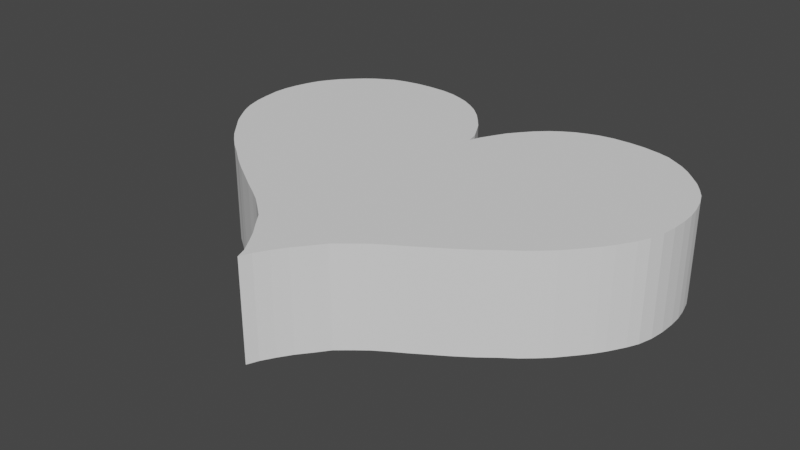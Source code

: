 # Source: heart3.blend  (saved by Blender 2.92.15; exported with 4.5.12 LTS)
import bpy
from mathutils import Matrix  # noqa: F401  (used for matrix-valued properties, if any)

bpy.ops.wm.read_factory_settings(use_empty=True)
scene = bpy.context.scene
scene.name = 'Scene'

# ---- collections
col_collection = bpy.data.collections.new('Collection'); scene.collection.children.link(col_collection)

# ---- world
world_world = bpy.data.worlds.new('World'); scene.world = world_world
world_world.use_nodes = True; world_world.node_tree.nodes.clear()
_N = world_world.node_tree.nodes; _L = world_world.node_tree.links
n0 = _N.new('ShaderNodeOutputWorld'); n0.name = 'World Output'; n0.location = (300, 300)
n1 = _N.new('ShaderNodeBackground'); n1.name = 'Background'; n1.location = (10, 300)
n1.inputs[0].default_value = (0.05088, 0.05088, 0.05088, 1.0)
_L.new(n1.outputs[0], n0.inputs[0])
n0.is_active_output = True
world_world.color = (0.05088, 0.05088, 0.05088)
world_world.use_sun_shadow = False
world_world.sun_shadow_jitter_overblur = 0.0

# ---- meshes
me_circle = bpy.data.meshes.new('Circle')
me_circle.from_pydata([(-0.003952, 0.5285, 0.0), (0.02535, -0.9938, 3.282e-05), (0.06245, -0.93, 0.0), (0.2757, -0.6778, 0.0), (0.5556, -0.49, 0.0), (0.8677, -0.2677, 0.0), (1.057, -0.07655, 0.0), (1.129, 0.01827, 0.0), (1.181, 0.1049, 0.0), (1.232, 0.2377, 0.0), (1.246, 0.3998, 0.0), (1.232, 0.5343, 0.0), (1.186, 0.6742, 0.0), (1.065, 0.8281, 0.0), (0.9183, 0.9412, 0.0), (0.3503, 0.9532, 0.0), (0.1347, 0.7738, 0.0), (1.017, 0.8743, 0.0), (0.9671, 0.9131, 0.0), (0.05489, 0.6547, 0.0), (0.02081, 0.5916, 0.0), (0.08898, 0.7154, 0.0), (0.2402, 0.8833, 0.0), (0.1816, 0.8286, 0.0), (0.2917, 0.9194, 0.0), (0.6331, 1.009, 0.0), (0.8037, 0.9879, 0.0), (0.4672, 0.9951, 0.0), (0.8691, 0.9692, 0.0), (0.542, 1.007, 0.0), (0.7149, 1.004, 0.0), (0.4088, 0.9765, 0.0), (1.115, 0.7768, 0.0), (1.153, 0.7255, 0.0), (1.213, 0.6078, 0.0), (1.243, 0.4682, 0.0), (1.243, 0.3152, 0.0), (1.21, 0.1631, 0.0), (1.155, 0.06111, 0.0), (0.9741, -0.1721, 0.0), (0.9232, -0.2199, 0.0), (1.018, -0.122, 0.0), (1.094, -0.03078, 0.0), (0.721, -0.3789, 0.0), (0.6383, -0.4368, 0.0), (0.7943, -0.321, 0.0), (0.1609, -0.7969, 0.0), (0.4098, -0.5815, 0.0), (0.107, -0.8634, 0.0), (0.3392, -0.6273, 0.0), (0.2101, -0.7327, 0.0), (0.485, -0.5358, 0.0), (0.001219, -1.051, 1.397e-05), (-0.05942, -0.9319, 0.0), (-0.2727, -0.6796, 0.0), (-0.5525, -0.4919, 0.0), (-0.8647, -0.2696, 0.0), (-1.054, -0.07844, 0.0), (-1.127, 0.01543, 0.0), (-1.181, 0.103, 0.0), (-1.229, 0.2358, 0.0), (-1.249, 0.3979, 0.0), (-1.231, 0.5372, 0.0), (-1.183, 0.6723, 0.0), (-1.062, 0.8262, 0.0), (-0.9153, 0.9393, 0.0), (-0.3473, 0.9513, 0.0), (-0.1317, 0.7719, 0.0), (-1.014, 0.8724, 0.0), (-0.9641, 0.9112, 0.0), (-0.05186, 0.6528, 0.0), (-0.01778, 0.5897, 0.0), (-0.08595, 0.7135, 0.0), (-0.2371, 0.8814, 0.0), (-0.1786, 0.8267, 0.0), (-0.2887, 0.9175, 0.0), (-0.6301, 1.007, 0.0), (-0.8007, 0.986, 0.0), (-0.4642, 0.9932, 0.0), (-0.8661, 0.9673, 0.0), (-0.539, 1.005, 0.0), (-0.7119, 1.002, 0.0), (-0.4057, 0.9746, 0.0), (-1.112, 0.7749, 0.0), (-1.15, 0.7236, 0.0), (-1.21, 0.6059, 0.0), (-1.245, 0.4663, 0.0), (-1.241, 0.3133, 0.0), (-1.207, 0.1612, 0.0), (-1.154, 0.05758, 0.0), (-0.971, -0.174, 0.0), (-0.9202, -0.2218, 0.0), (-1.015, -0.1239, 0.0), (-1.094, -0.03267, 0.0), (-0.7179, -0.3807, 0.0), (-0.6352, -0.4386, 0.0), (-0.7913, -0.3228, 0.0), (-0.1579, -0.7988, 0.0), (-0.4068, -0.5834, 0.0), (-0.104, -0.8653, 0.0), (-0.3362, -0.6292, 0.0), (-0.2071, -0.7345, 0.0), (-0.482, -0.5377, 0.0), (-0.01887, -0.9972, 0.0), (-0.003952, 0.5285, 0.5263), (0.02535, -0.9938, 0.5263), (0.06245, -0.93, 0.5263), (0.2757, -0.6778, 0.5263), (0.5556, -0.49, 0.5263), (0.8677, -0.2677, 0.5263), (1.057, -0.07655, 0.5263), (1.129, 0.01827, 0.5263), (1.181, 0.1049, 0.5263), (1.232, 0.2377, 0.5263), (1.246, 0.3998, 0.5263), (1.232, 0.5343, 0.5263), (1.186, 0.6742, 0.5263), (1.065, 0.8281, 0.5263), (0.9183, 0.9412, 0.5263), (0.3503, 0.9532, 0.5263), (0.1347, 0.7738, 0.5263), (1.017, 0.8743, 0.5263), (0.9671, 0.9131, 0.5263), (0.05489, 0.6547, 0.5263), (0.02081, 0.5916, 0.5263), (0.08898, 0.7154, 0.5263), (0.2402, 0.8833, 0.5263), (0.1816, 0.8286, 0.5263), (0.2917, 0.9194, 0.5263), (0.6331, 1.009, 0.5263), (0.8037, 0.9879, 0.5263), (0.4672, 0.9951, 0.5263), (0.8691, 0.9692, 0.5263), (0.542, 1.007, 0.5263), (0.7149, 1.004, 0.5263), (0.4088, 0.9765, 0.5263), (1.115, 0.7768, 0.5263), (1.153, 0.7255, 0.5263), (1.213, 0.6078, 0.5263), (1.243, 0.4682, 0.5263), (1.243, 0.3152, 0.5263), (1.21, 0.1631, 0.5263), (1.155, 0.06111, 0.5263), (0.9741, -0.1721, 0.5263), (0.9232, -0.2199, 0.5263), (1.018, -0.122, 0.5263), (1.094, -0.03078, 0.5263), (0.721, -0.3789, 0.5263), (0.6383, -0.4368, 0.5263), (0.7943, -0.321, 0.5263), (0.1609, -0.7969, 0.5263), (0.4098, -0.5815, 0.5263), (0.107, -0.8634, 0.5263), (0.3392, -0.6273, 0.5263), (0.2101, -0.7327, 0.5263), (0.485, -0.5358, 0.5263), (0.001219, -1.051, 0.5263), (-0.05942, -0.9319, 0.5263), (-0.2727, -0.6796, 0.5263), (-0.5525, -0.4919, 0.5263), (-0.8647, -0.2696, 0.5263), (-1.054, -0.07844, 0.5263), (-1.127, 0.01543, 0.5263), (-1.181, 0.103, 0.5263), (-1.229, 0.2358, 0.5263), (-1.249, 0.3979, 0.5263), (-1.231, 0.5372, 0.5263), (-1.183, 0.6723, 0.5263), (-1.062, 0.8262, 0.5263), (-0.9153, 0.9393, 0.5263), (-0.3473, 0.9513, 0.5263), (-0.1317, 0.7719, 0.5263), (-1.014, 0.8724, 0.5263), (-0.9641, 0.9112, 0.5263), (-0.05186, 0.6528, 0.5263), (-0.01778, 0.5897, 0.5263), (-0.08595, 0.7135, 0.5263), (-0.2371, 0.8814, 0.5263), (-0.1786, 0.8267, 0.5263), (-0.2887, 0.9175, 0.5263), (-0.6301, 1.007, 0.5263), (-0.8007, 0.986, 0.5263), (-0.4642, 0.9932, 0.5263), (-0.8661, 0.9673, 0.5263), (-0.539, 1.005, 0.5263), (-0.7119, 1.002, 0.5263), (-0.4057, 0.9746, 0.5263), (-1.112, 0.7749, 0.5263), (-1.15, 0.7236, 0.5263), (-1.21, 0.6059, 0.5263), (-1.245, 0.4663, 0.5263), (-1.241, 0.3133, 0.5263), (-1.207, 0.1612, 0.5263), (-1.154, 0.05758, 0.5263), (-0.971, -0.174, 0.5263), (-0.9202, -0.2218, 0.5263), (-1.015, -0.1239, 0.5263), (-1.094, -0.03267, 0.5263), (-0.7179, -0.3807, 0.5263), (-0.6352, -0.4386, 0.5263), (-0.7913, -0.3228, 0.5263), (-0.1579, -0.7988, 0.5263), (-0.4068, -0.5834, 0.5263), (-0.104, -0.8653, 0.5263), (-0.3362, -0.6292, 0.5263), (-0.2071, -0.7345, 0.5263), (-0.482, -0.5377, 0.5263), (-0.01887, -0.9972, 0.5263)], [], [(71, 70, 72, 67, 74, 73, 75, 66, 82, 78, 80, 76, 81, 77, 79, 65, 69, 68, 64, 83, 84, 63, 85, 62, 86, 61, 87, 60, 88, 59, 89, 58, 93, 57, 92, 90, 91, 56, 96, 94, 95, 55, 102, 98, 100, 54, 101, 97, 99, 53, 103, 52, 1, 2, 48, 46, 50, 3, 49, 47, 51, 4, 44, 43, 45, 5, 40, 39, 41, 6, 42, 7, 38, 8, 37, 9, 36, 10, 35, 11, 34, 12, 33, 32, 13, 17, 18, 14, 28, 26, 30, 25, 29, 27, 31, 15, 24, 22, 23, 16, 21, 19, 20, 0), (175, 104, 124, 123, 125, 120, 127, 126, 128, 119, 135, 131, 133, 129, 134, 130, 132, 118, 122, 121, 117, 136, 137, 116, 138, 115, 139, 114, 140, 113, 141, 112, 142, 111, 146, 110, 145, 143, 144, 109, 149, 147, 148, 108, 155, 151, 153, 107, 154, 150, 152, 106, 105, 156, 207, 157, 203, 201, 205, 158, 204, 202, 206, 159, 199, 198, 200, 160, 195, 194, 196, 161, 197, 162, 193, 163, 192, 164, 191, 165, 190, 166, 189, 167, 188, 187, 168, 172, 173, 169, 183, 181, 185, 180, 184, 182, 186, 170, 179, 177, 178, 171, 176, 174), (101, 54, 158, 205), (4, 51, 155, 108), (102, 55, 159, 206), (1, 52, 156, 105), (71, 0, 104, 175), (103, 53, 157, 207), (2, 1, 105, 106), (48, 2, 106, 152), (52, 103, 207, 156), (49, 3, 107, 153), (53, 99, 203, 157), (44, 4, 108, 148), (54, 100, 204, 158), (40, 5, 109, 144), (55, 95, 199, 159), (42, 6, 110, 146), (56, 91, 195, 160), (38, 7, 111, 142), (57, 93, 197, 161), (37, 8, 112, 141), (58, 89, 193, 162), (36, 9, 113, 140), (59, 88, 192, 163), (35, 10, 114, 139), (60, 87, 191, 164), (34, 11, 115, 138), (61, 86, 190, 165), (33, 12, 116, 137), (62, 85, 189, 166), (17, 13, 117, 121), (63, 84, 188, 167), (28, 14, 118, 132), (64, 68, 172, 168), (24, 15, 119, 128), (65, 79, 183, 169), (21, 16, 120, 125), (66, 75, 179, 170), (18, 17, 121, 122), (67, 72, 176, 171), (14, 18, 122, 118), (68, 69, 173, 172), (20, 19, 123, 124), (69, 65, 169, 173), (0, 20, 124, 104), (70, 71, 175, 174), (19, 21, 125, 123), (72, 70, 174, 176), (23, 22, 126, 127), (73, 74, 178, 177), (16, 23, 127, 120), (74, 67, 171, 178), (22, 24, 128, 126), (75, 73, 177, 179), (29, 25, 129, 133), (76, 80, 184, 180), (30, 26, 130, 134), (77, 81, 185, 181), (31, 27, 131, 135), (78, 82, 186, 182), (26, 28, 132, 130), (79, 77, 181, 183), (27, 29, 133, 131), (80, 78, 182, 184), (25, 30, 134, 129), (81, 76, 180, 185), (15, 31, 135, 119), (82, 66, 170, 186), (13, 32, 136, 117), (83, 64, 168, 187), (32, 33, 137, 136), (84, 83, 187, 188), (12, 34, 138, 116), (85, 63, 167, 189), (11, 35, 139, 115), (86, 62, 166, 190), (10, 36, 140, 114), (87, 61, 165, 191), (9, 37, 141, 113), (88, 60, 164, 192), (8, 38, 142, 112), (89, 59, 163, 193), (41, 39, 143, 145), (90, 92, 196, 194), (39, 40, 144, 143), (91, 90, 194, 195), (6, 41, 145, 110), (92, 57, 161, 196), (7, 42, 146, 111), (93, 58, 162, 197), (45, 43, 147, 149), (94, 96, 200, 198), (43, 44, 148, 147), (95, 94, 198, 199), (5, 45, 149, 109), (96, 56, 160, 200), (50, 46, 150, 154), (97, 101, 205, 201), (51, 47, 151, 155), (98, 102, 206, 202), (46, 48, 152, 150), (99, 97, 201, 203), (47, 49, 153, 151), (100, 98, 202, 204), (3, 50, 154, 107)])
_uv = me_circle.uv_layers.new(name='UVMap')
_uv.uv.foreach_set('vector', [0.0, 0.0, 0.0, 0.0, 0.0, 0.0, 0.0, 0.0, 0.0, 0.0, 0.0, 0.0, 0.0, 0.0, 0.0, 0.0, 0.0, 0.0, 0.0, 0.0, 0.0, 0.0, 0.0, 0.0, 0.0, 0.0, 0.0, 0.0, 0.0, 0.0, 0.0, 0.0, 0.0, 0.0, 0.0, 0.0, 0.0, 0.0, 0.0, 0.0, 0.0, 0.0, 0.0, 0.0, 0.0, 0.0, 0.0, 0.0, 0.0, 0.0, 0.0, 0.0, 0.0, 0.0, 0.0, 0.0, 0.0, 0.0, 0.0, 0.0, 0.0, 0.0, 0.0, 0.0, 0.0, 0.0, 0.0, 0.0, 0.0, 0.0, 0.0, 0.0, 0.0, 0.0, 0.0, 0.0, 0.0, 0.0, 0.0, 0.0, 0.0, 0.0, 0.0, 0.0, 0.0, 0.0, 0.0, 0.0, 0.0, 0.0, 0.0, 0.0, 0.0, 0.0, 0.0, 0.0, 0.0, 0.0, 0.0, 0.0, 0.0, 0.0, 0.0, 0.0, 0.0, 0.0, 0.0, 0.0, 0.0, 0.0, 0.0, 0.0, 0.0, 0.0, 0.0, 0.0, 0.0, 0.0, 0.0, 0.0, 0.0, 0.0, 0.0, 0.0, 0.0, 0.0, 0.0, 0.0, 0.0, 0.0, 0.0, 0.0, 0.0, 0.0, 0.0, 0.0, 0.0, 0.0, 0.0, 0.0, 0.0, 0.0, 0.0, 0.0, 0.0, 0.0, 0.0, 0.0, 0.0, 0.0, 0.0, 0.0, 0.0, 0.0, 0.0, 0.0, 0.0, 0.0, 0.0, 0.0, 0.0, 0.0, 0.0, 0.0, 0.0, 0.0, 0.0, 0.0, 0.0, 0.0, 0.0, 0.0, 0.0, 0.0, 0.0, 0.0, 0.0, 0.0, 0.0, 0.0, 0.0, 0.0, 0.0, 0.0, 0.0, 0.0, 0.0, 0.0, 0.0, 0.0, 0.0, 0.0, 0.0, 0.0, 0.0, 0.0, 0.0, 0.0, 0.0, 0.0, 0.0, 0.0, 0.0, 0.0, 0.0, 0.0, 0.0, 0.0, 0.0, 0.0, 0.0, 0.0, 0.0, 0.0, 0.0, 0.0, 0.0, 0.0, 0.0, 0.0, 0.0, 0.0, 0.0, 0.0, 0.0, 0.0, 0.0, 0.0, 0.0, 0.0, 0.0, 0.0, 0.0, 0.0, 0.0, 0.0, 0.0, 0.0, 0.0, 0.0, 0.0, 0.0, 0.0, 0.0, 0.0, 0.0, 0.0, 0.0, 0.0, 0.0, 0.0, 0.0, 0.0, 0.0, 0.0, 0.0, 0.0, 0.0, 0.0, 0.0, 0.0, 0.0, 0.0, 0.0, 0.0, 0.0, 0.0, 0.0, 0.0, 0.0, 0.0, 0.0, 0.0, 0.0, 0.0, 0.0, 0.0, 0.0, 0.0, 0.0, 0.0, 0.0, 0.0, 0.0, 0.0, 0.0, 0.0, 0.0, 0.0, 0.0, 0.0, 0.0, 0.0, 0.0, 0.0, 0.0, 0.0, 0.0, 0.0, 0.0, 0.0, 0.0, 0.0, 0.0, 0.0, 0.0, 0.0, 0.0, 0.0, 0.0, 0.0, 0.0, 0.0, 0.0, 0.0, 0.0, 0.0, 0.0, 0.0, 0.0, 0.0, 0.0, 0.0, 0.0, 0.0, 0.0, 0.0, 0.0, 0.0, 0.0, 0.0, 0.0, 0.0, 0.0, 0.0, 0.0, 0.0, 0.0, 0.0, 0.0, 0.0, 0.0, 0.0, 0.0, 0.0, 0.0, 0.0, 0.0, 0.0, 0.0, 0.0, 0.0, 0.0, 0.0, 0.0, 0.0, 0.0, 0.0, 0.0, 0.0, 0.0, 0.0, 0.0, 0.0, 0.0, 0.0, 0.0, 0.0, 0.0, 0.0, 0.0, 0.0, 0.0, 0.0, 0.0, 0.0, 0.0, 0.0, 0.0, 0.0, 0.0, 0.0, 0.0, 0.0, 0.0, 0.0, 0.0, 0.0, 0.0, 0.0, 0.0, 0.0, 0.0, 0.0, 0.0, 0.0, 0.0, 0.0, 0.0, 0.0, 0.0, 0.0, 0.0, 0.0, 0.0, 0.0, 0.0, 0.0, 0.0, 0.0, 0.0, 0.0, 0.0, 0.0, 0.0, 0.0, 0.0, 0.0, 0.0, 0.0, 0.0, 0.0, 0.0, 0.0, 0.0, 0.0, 0.0, 0.0, 0.0, 0.0, 0.0, 0.0, 0.0, 0.0, 0.0, 0.0, 0.0, 0.0, 0.0, 0.0, 0.0, 0.0, 0.0, 0.0, 0.0, 0.0, 0.0, 0.0, 0.0, 0.0, 0.0, 0.0, 0.0, 0.0, 0.0, 0.0, 0.0, 0.0, 0.0, 0.0, 0.0, 0.0, 0.0, 0.0, 0.0, 0.0, 0.0, 0.0, 0.0, 0.0, 0.0, 0.0, 0.0, 0.0, 0.0, 0.0, 0.0, 0.0, 0.0, 0.0, 0.0, 0.0, 0.0, 0.0, 0.0, 0.0, 0.0, 0.0, 0.0, 0.0, 0.0, 0.0, 0.0, 0.0, 0.0, 0.0, 0.0, 0.0, 0.0, 0.0, 0.0, 0.0, 0.0, 0.0, 0.0, 0.0, 0.0, 0.0, 0.0, 0.0, 0.0, 0.0, 0.0, 0.0, 0.0, 0.0, 0.0, 0.0, 0.0, 0.0, 0.0, 0.0, 0.0, 0.0, 0.0, 0.0, 0.0, 0.0, 0.0, 0.0, 0.0, 0.0, 0.0, 0.0, 0.0, 0.0, 0.0, 0.0, 0.0, 0.0, 0.0, 0.0, 0.0, 0.0, 0.0, 0.0, 0.0, 0.0, 0.0, 0.0, 0.0, 0.0, 0.0, 0.0, 0.0, 0.0, 0.0, 0.0, 0.0, 0.0, 0.0, 0.0, 0.0, 0.0, 0.0, 0.0, 0.0, 0.0, 0.0, 0.0, 0.0, 0.0, 0.0, 0.0, 0.0, 0.0, 0.0, 0.0, 0.0, 0.0, 0.0, 0.0, 0.0, 0.0, 0.0, 0.0, 0.0, 0.0, 0.0, 0.0, 0.0, 0.0, 0.0, 0.0, 0.0, 0.0, 0.0, 0.0, 0.0, 0.0, 0.0, 0.0, 0.0, 0.0, 0.0, 0.0, 0.0, 0.0, 0.0, 0.0, 0.0, 0.0, 0.0, 0.0, 0.0, 0.0, 0.0, 0.0, 0.0, 0.0, 0.0, 0.0, 0.0, 0.0, 0.0, 0.0, 0.0, 0.0, 0.0, 0.0, 0.0, 0.0, 0.0, 0.0, 0.0, 0.0, 0.0, 0.0, 0.0, 0.0, 0.0, 0.0, 0.0, 0.0, 0.0, 0.0, 0.0, 0.0, 0.0, 0.0, 0.0, 0.0, 0.0, 0.0, 0.0, 0.0, 0.0, 0.0, 0.0, 0.0, 0.0, 0.0, 0.0, 0.0, 0.0, 0.0, 0.0, 0.0, 0.0, 0.0, 0.0, 0.0, 0.0, 0.0, 0.0, 0.0, 0.0, 0.0, 0.0, 0.0, 0.0, 0.0, 0.0, 0.0, 0.0, 0.0, 0.0, 0.0, 0.0, 0.0, 0.0, 0.0, 0.0, 0.0, 0.0, 0.0, 0.0, 0.0, 0.0, 0.0, 0.0, 0.0, 0.0, 0.0, 0.0, 0.0, 0.0, 0.0, 0.0, 0.0, 0.0, 0.0, 0.0, 0.0, 0.0, 0.0, 0.0, 0.0, 0.0, 0.0, 0.0, 0.0, 0.0, 0.0, 0.0, 0.0, 0.0, 0.0, 0.0, 0.0, 0.0, 0.0, 0.0, 0.0, 0.0, 0.0, 0.0, 0.0, 0.0, 0.0, 0.0, 0.0, 0.0, 0.0, 0.0, 0.0, 0.0, 0.0, 0.0, 0.0, 0.0, 0.0, 0.0, 0.0, 0.0, 0.0, 0.0, 0.0, 0.0, 0.0, 0.0, 0.0, 0.0, 0.0, 0.0, 0.0, 0.0, 0.0, 0.0, 0.0, 0.0, 0.0, 0.0, 0.0, 0.0, 0.0, 0.0, 0.0, 0.0, 0.0, 0.0, 0.0, 0.0, 0.0, 0.0, 0.0, 0.0, 0.0, 0.0, 0.0, 0.0, 0.0, 0.0, 0.0, 0.0, 0.0, 0.0, 0.0, 0.0, 0.0, 0.0, 0.0, 0.0, 0.0, 0.0, 0.0, 0.0, 0.0, 0.0, 0.0, 0.0, 0.0, 0.0, 0.0, 0.0, 0.0, 0.0, 0.0, 0.0, 0.0, 0.0, 0.0, 0.0, 0.0, 0.0, 0.0, 0.0, 0.0, 0.0, 0.0, 0.0, 0.0, 0.0, 0.0, 0.0, 0.0, 0.0, 0.0, 0.0, 0.0, 0.0, 0.0, 0.0, 0.0, 0.0, 0.0, 0.0, 0.0, 0.0, 0.0, 0.0, 0.0, 0.0, 0.0, 0.0, 0.0, 0.0, 0.0, 0.0, 0.0, 0.0, 0.0, 0.0, 0.0, 0.0, 0.0, 0.0, 0.0, 0.0, 0.0, 0.0, 0.0, 0.0, 0.0, 0.0, 0.0, 0.0, 0.0, 0.0, 0.0, 0.0, 0.0, 0.0, 0.0, 0.0, 0.0, 0.0, 0.0, 0.0, 0.0, 0.0, 0.0, 0.0, 0.0, 0.0, 0.0, 0.0, 0.0, 0.0, 0.0, 0.0, 0.0, 0.0, 0.0, 0.0, 0.0, 0.0, 0.0, 0.0, 0.0, 0.0, 0.0, 0.0, 0.0, 0.0, 0.0, 0.0, 0.0, 0.0, 0.0, 0.0, 0.0, 0.0, 0.0, 0.0, 0.0, 0.0, 0.0, 0.0, 0.0, 0.0, 0.0, 0.0, 0.0, 0.0, 0.0, 0.0, 0.0, 0.0, 0.0, 0.0, 0.0, 0.0, 0.0, 0.0, 0.0, 0.0, 0.0, 0.0, 0.0, 0.0, 0.0, 0.0, 0.0, 0.0, 0.0, 0.0, 0.0, 0.0, 0.0, 0.0, 0.0, 0.0, 0.0, 0.0, 0.0, 0.0, 0.0, 0.0, 0.0, 0.0, 0.0, 0.0, 0.0, 0.0, 0.0, 0.0, 0.0, 0.0, 0.0, 0.0, 0.0, 0.0, 0.0, 0.0, 0.0, 0.0, 0.0, 0.0, 0.0, 0.0, 0.0, 0.0, 0.0, 0.0, 0.0, 0.0, 0.0, 0.0, 0.0, 0.0, 0.0, 0.0, 0.0, 0.0, 0.0, 0.0, 0.0, 0.0, 0.0, 0.0, 0.0, 0.0, 0.0, 0.0, 0.0, 0.0, 0.0, 0.0, 0.0, 0.0, 0.0, 0.0, 0.0, 0.0, 0.0, 0.0, 0.0, 0.0, 0.0, 0.0, 0.0, 0.0, 0.0, 0.0, 0.0, 0.0, 0.0, 0.0, 0.0, 0.0, 0.0, 0.0, 0.0, 0.0, 0.0, 0.0, 0.0, 0.0, 0.0, 0.0, 0.0, 0.0, 0.0, 0.0, 0.0, 0.0, 0.0, 0.0, 0.0, 0.0, 0.0, 0.0, 0.0, 0.0, 0.0, 0.0, 0.0, 0.0, 0.0, 0.0, 0.0, 0.0, 0.0, 0.0, 0.0, 0.0, 0.0, 0.0, 0.0, 0.0, 0.0, 0.0, 0.0, 0.0, 0.0, 0.0, 0.0, 0.0, 0.0, 0.0, 0.0, 0.0, 0.0, 0.0, 0.0, 0.0, 0.0, 0.0, 0.0, 0.0, 0.0, 0.0, 0.0, 0.0, 0.0, 0.0, 0.0, 0.0, 0.0, 0.0, 0.0, 0.0, 0.0, 0.0, 0.0, 0.0, 0.0, 0.0, 0.0, 0.0, 0.0, 0.0, 0.0, 0.0, 0.0, 0.0, 0.0, 0.0, 0.0, 0.0, 0.0, 0.0, 0.0, 0.0, 0.0, 0.0, 0.0, 0.0, 0.0, 0.0, 0.0, 0.0, 0.0, 0.0, 0.0, 0.0, 0.0, 0.0, 0.0, 0.0, 0.0, 0.0, 0.0, 0.0, 0.0, 0.0, 0.0, 0.0, 0.0, 0.0, 0.0, 0.0, 0.0, 0.0, 0.0, 0.0, 0.0, 0.0, 0.0, 0.0, 0.0, 0.0, 0.0, 0.0, 0.0, 0.0, 0.0, 0.0, 0.0, 0.0, 0.0, 0.0, 0.0, 0.0, 0.0, 0.0, 0.0, 0.0, 0.0, 0.0, 0.0, 0.0, 0.0, 0.0, 0.0, 0.0, 0.0, 0.0, 0.0, 0.0, 0.0, 0.0, 0.0, 0.0, 0.0, 0.0, 0.0, 0.0, 0.0, 0.0, 0.0, 0.0, 0.0, 0.0, 0.0, 0.0, 0.0, 0.0, 0.0, 0.0, 0.0, 0.0, 0.0, 0.0, 0.0, 0.0, 0.0, 0.0, 0.0, 0.0, 0.0, 0.0, 0.0, 0.0, 0.0, 0.0, 0.0, 0.0, 0.0, 0.0, 0.0, 0.0, 0.0, 0.0, 0.0, 0.0, 0.0])
me_circle.use_remesh_fix_poles = True
me_circle.use_remesh_preserve_attributes = False
me_circle.use_mirror_vertex_groups = False
me_circle.update()

# ---- objects
ob_circle = bpy.data.objects.new('Circle', me_circle)

# ---- transforms, parenting, visibility, modifiers, constraints
ob_circle.location = (0.0, 0.0, 0.0)
ob_circle.lineart.crease_threshold = 0.0

# ---- collection membership
col_collection.objects.link(ob_circle)

# ---- scene / render settings (as saved in the file)
scene.frame_start = 1; scene.frame_end = 250; scene.frame_set(1)
scene.render.engine = 'BLENDER_EEVEE_NEXT'
scene.cycles.use_denoising = False
scene.cycles.samples = 128
scene.cycles.sampling_pattern = 'TABULATED_SOBOL'
scene.cycles.use_adaptive_sampling = False
scene.cycles.use_light_tree = False
scene.view_settings.view_transform = 'Filmic'
bpy.context.view_layer.update()

# ---- added for rendering (the .blend has no active camera and no usable light): camera, sun
cam_auto = bpy.data.cameras.new('AutoCamera')
cam_auto.lens = 50.0
cam_auto.sensor_width = 36.0
cam_auto.clip_end = 1000.0
ob_auto_camera = bpy.data.objects.new('AutoCamera', cam_auto)
scene.collection.objects.link(ob_auto_camera)
ob_auto_camera.location = (3.03192, -3.66081, 2.68966)
ob_auto_camera.rotation_euler = (1.09748, -7.21219e-08, 0.694738)
scene.camera = ob_auto_camera
light_auto_sun = bpy.data.lights.new('AutoSun', 'SUN')
light_auto_sun.energy = 3.0
light_auto_sun.angle = 0.0523599
ob_auto_sun = bpy.data.objects.new('AutoSun', light_auto_sun)
scene.collection.objects.link(ob_auto_sun)
ob_auto_sun.rotation_euler = (0.872665, 0.174533, 0.523599)
bpy.context.view_layer.update()
